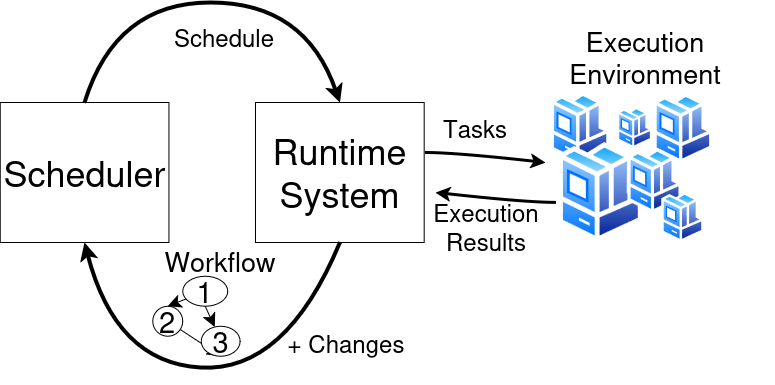

The diagram above was exported from draw.io. Its source (the exported page's mxGraphModel, read from the mxfile embedded in the PNG):
<mxGraphModel dx="1360" dy="2420" grid="1" gridSize="10" guides="1" tooltips="1" connect="1" arrows="1" fold="1" page="1" pageScale="1" pageWidth="1169" pageHeight="1654" math="0" shadow="0">
  <root>
    <mxCell id="0" />
    <mxCell id="1" parent="0" />
    <mxCell id="2" value="1" style="ellipse;whiteSpace=wrap;html=1;fontSize=29;" vertex="1" parent="1">
      <mxGeometry x="317.15999999999997" y="2803.6800000000003" width="45" height="30" as="geometry" />
    </mxCell>
    <mxCell id="3" style="rounded=0;orthogonalLoop=1;jettySize=auto;html=1;endArrow=classic;endFill=1;endSize=11;entryX=0.5;entryY=1;entryDx=0;entryDy=0;" edge="1" source="4" target="5" parent="1">
      <mxGeometry relative="1" as="geometry">
        <mxPoint x="300.08844296779455" y="2903.684496127193" as="targetPoint" />
      </mxGeometry>
    </mxCell>
    <mxCell id="4" value="2" style="ellipse;whiteSpace=wrap;html=1;fontSize=29;" vertex="1" parent="1">
      <mxGeometry x="287.15999999999997" y="2833.6800000000003" width="30" height="30" as="geometry" />
    </mxCell>
    <mxCell id="5" value="3" style="ellipse;whiteSpace=wrap;html=1;fontSize=29;" vertex="1" parent="1">
      <mxGeometry x="335.86" y="2853.6800000000003" width="38.9" height="30" as="geometry" />
    </mxCell>
    <mxCell id="6" value="" style="endArrow=classic;html=1;rounded=0;entryX=0.5;entryY=0;entryDx=0;entryDy=0;endFill=1;endSize=11;" edge="1" source="2" target="4" parent="1">
      <mxGeometry width="50" height="50" relative="1" as="geometry">
        <mxPoint x="412.15999999999997" y="3333.6800000000003" as="sourcePoint" />
        <mxPoint x="462.15999999999997" y="3283.6800000000003" as="targetPoint" />
      </mxGeometry>
    </mxCell>
    <mxCell id="7" value="" style="image;aspect=fixed;perimeter=ellipsePerimeter;html=1;align=center;shadow=0;dashed=0;spacingTop=3;image=img/lib/active_directory/workstation_client.svg;" vertex="1" parent="1">
      <mxGeometry x="788.4200000000001" y="2620.79" width="59.5" height="70" as="geometry" />
    </mxCell>
    <mxCell id="8" value="" style="endArrow=classic;html=1;rounded=0;exitX=0.5;exitY=1;exitDx=0;exitDy=0;endFill=1;endSize=11;" edge="1" source="2" target="5" parent="1">
      <mxGeometry width="50" height="50" relative="1" as="geometry">
        <mxPoint x="412.15999999999997" y="3333.6800000000003" as="sourcePoint" />
        <mxPoint x="462.15999999999997" y="3283.6800000000003" as="targetPoint" />
      </mxGeometry>
    </mxCell>
    <mxCell id="9" value="" style="image;aspect=fixed;perimeter=ellipsePerimeter;html=1;align=center;shadow=0;dashed=0;spacingTop=3;image=img/lib/active_directory/workstation_client.svg;" vertex="1" parent="1">
      <mxGeometry x="685" y="2620" width="60.17" height="70.79" as="geometry" />
    </mxCell>
    <mxCell id="10" value="" style="image;aspect=fixed;perimeter=ellipsePerimeter;html=1;align=center;shadow=0;dashed=0;spacingTop=3;image=img/lib/active_directory/workstation_client.svg;" vertex="1" parent="1">
      <mxGeometry x="692.7" y="2670" width="85" height="100" as="geometry" />
    </mxCell>
    <mxCell id="11" value="" style="image;aspect=fixed;perimeter=ellipsePerimeter;html=1;align=center;shadow=0;dashed=0;spacingTop=3;image=img/lib/active_directory/workstation_client.svg;" vertex="1" parent="1">
      <mxGeometry x="762.16" y="2676.0899999999997" width="55.17" height="64.9" as="geometry" />
    </mxCell>
    <mxCell id="12" value="" style="image;aspect=fixed;perimeter=ellipsePerimeter;html=1;align=center;shadow=0;dashed=0;spacingTop=3;image=img/lib/active_directory/workstation_client.svg;" vertex="1" parent="1">
      <mxGeometry x="752.16" y="2634.71" width="35.17" height="41.38" as="geometry" />
    </mxCell>
    <mxCell id="13" value="&lt;font style=&quot;font-size: 27px;&quot;&gt;Workflow&lt;/font&gt;" style="text;html=1;align=center;verticalAlign=middle;whiteSpace=wrap;rounded=0;" vertex="1" parent="1">
      <mxGeometry x="324.61999999999995" y="2773.6800000000003" width="60" height="30" as="geometry" />
    </mxCell>
    <mxCell id="14" value="&lt;font style=&quot;font-size: 27px;&quot;&gt;Execution Environment&lt;/font&gt;" style="text;html=1;align=center;verticalAlign=middle;whiteSpace=wrap;rounded=0;" vertex="1" parent="1">
      <mxGeometry x="651.42" y="2570" width="257.5" height="30" as="geometry" />
    </mxCell>
    <mxCell id="15" value="&lt;font style=&quot;font-size: 36px;&quot;&gt;Runtime System&lt;br&gt;&lt;/font&gt;" style="rounded=0;whiteSpace=wrap;html=1;" vertex="1" parent="1">
      <mxGeometry x="390" y="2630" width="168.7" height="140" as="geometry" />
    </mxCell>
    <mxCell id="16" value="&lt;font style=&quot;font-size: 36px;&quot;&gt;Scheduler&lt;/font&gt;" style="rounded=0;whiteSpace=wrap;html=1;" vertex="1" parent="1">
      <mxGeometry x="134.66" y="2630" width="168.7" height="140" as="geometry" />
    </mxCell>
    <mxCell id="17" value="" style="curved=1;endArrow=classic;html=1;rounded=0;exitX=0.5;exitY=1;exitDx=0;exitDy=0;entryX=0.5;entryY=1;entryDx=0;entryDy=0;strokeWidth=4;" edge="1" source="15" target="16" parent="1">
      <mxGeometry width="50" height="50" relative="1" as="geometry">
        <mxPoint x="560" y="2870" as="sourcePoint" />
        <mxPoint x="610" y="2820" as="targetPoint" />
        <Array as="points">
          <mxPoint x="420" y="2900" />
          <mxPoint x="250" y="2890" />
        </Array>
      </mxGeometry>
    </mxCell>
    <mxCell id="18" value="" style="curved=1;endArrow=classic;html=1;rounded=0;exitX=0.5;exitY=0;exitDx=0;exitDy=0;entryX=0.5;entryY=0;entryDx=0;entryDy=0;strokeWidth=4;" edge="1" source="16" target="15" parent="1">
      <mxGeometry width="50" height="50" relative="1" as="geometry">
        <mxPoint x="560" y="2870" as="sourcePoint" />
        <mxPoint x="610" y="2820" as="targetPoint" />
        <Array as="points">
          <mxPoint x="250" y="2530" />
          <mxPoint x="440" y="2530" />
        </Array>
      </mxGeometry>
    </mxCell>
    <mxCell id="19" value="&lt;font style=&quot;font-size: 24px;&quot;&gt;Schedule&lt;/font&gt;" style="text;html=1;align=center;verticalAlign=middle;whiteSpace=wrap;rounded=0;" vertex="1" parent="1">
      <mxGeometry x="328.75" y="2550" width="60" height="30" as="geometry" />
    </mxCell>
    <mxCell id="20" value="&lt;font style=&quot;font-size: 18px;&quot;&gt;&lt;font style=&quot;font-size: 24px;&quot;&gt;+ Changes&lt;/font&gt;&lt;br&gt;&lt;/font&gt;" style="text;html=1;align=center;verticalAlign=middle;whiteSpace=wrap;rounded=0;" vertex="1" parent="1">
      <mxGeometry x="411.84000000000003" y="2830" width="138.16" height="82.64" as="geometry" />
    </mxCell>
    <mxCell id="21" value="" style="curved=1;endArrow=classic;html=1;rounded=0;exitX=1.008;exitY=0.357;exitDx=0;exitDy=0;exitPerimeter=0;strokeWidth=3;" edge="1" source="15" parent="1">
      <mxGeometry width="50" height="50" relative="1" as="geometry">
        <mxPoint x="530" y="2870" as="sourcePoint" />
        <mxPoint x="680" y="2690" as="targetPoint" />
        <Array as="points">
          <mxPoint x="590" y="2680" />
        </Array>
      </mxGeometry>
    </mxCell>
    <mxCell id="22" value="" style="image;aspect=fixed;perimeter=ellipsePerimeter;html=1;align=center;shadow=0;dashed=0;spacingTop=3;image=img/lib/active_directory/workstation_client.svg;" vertex="1" parent="1">
      <mxGeometry x="796.09" y="2720" width="42.5" height="50" as="geometry" />
    </mxCell>
    <mxCell id="23" value="&lt;font style=&quot;font-size: 24px;&quot;&gt;Tasks&lt;/font&gt;" style="text;html=1;align=center;verticalAlign=middle;whiteSpace=wrap;rounded=0;" vertex="1" parent="1">
      <mxGeometry x="580" y="2640.79" width="60" height="30" as="geometry" />
    </mxCell>
    <mxCell id="24" value="" style="curved=1;endArrow=classic;html=1;rounded=0;strokeWidth=3;" edge="1" parent="1">
      <mxGeometry width="50" height="50" relative="1" as="geometry">
        <mxPoint x="690" y="2730" as="sourcePoint" />
        <mxPoint x="570" y="2720" as="targetPoint" />
        <Array as="points">
          <mxPoint x="660" y="2730" />
        </Array>
      </mxGeometry>
    </mxCell>
    <mxCell id="25" value="&lt;font style=&quot;font-size: 24px;&quot;&gt;Execution Results&lt;br&gt;&lt;/font&gt;" style="text;html=1;align=center;verticalAlign=middle;whiteSpace=wrap;rounded=0;" vertex="1" parent="1">
      <mxGeometry x="591.42" y="2740" width="60" height="30" as="geometry" />
    </mxCell>
  </root>
</mxGraphModel>